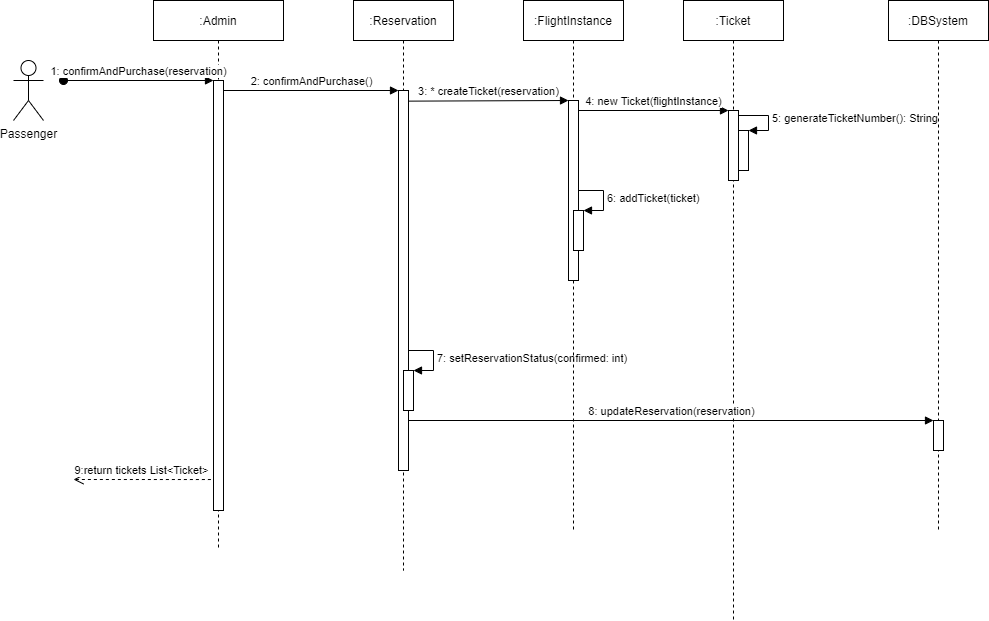

The diagram above was exported from draw.io. Its source (the exported page's mxGraphModel, read from the mxfile embedded in the PNG):
<mxGraphModel dx="1022" dy="469" grid="1" gridSize="10" guides="1" tooltips="1" connect="1" arrows="1" fold="1" page="1" pageScale="1" pageWidth="827" pageHeight="1169" math="0" shadow="0">
  <root>
    <mxCell id="0" />
    <mxCell id="1" parent="0" />
    <mxCell id="zNj7XXG_kw0cDctg_DPu-1" value="Passenger" style="shape=umlActor;verticalLabelPosition=bottom;verticalAlign=top;html=1;outlineConnect=0;" parent="1" vertex="1">
      <mxGeometry x="40" y="80" width="30" height="60" as="geometry" />
    </mxCell>
    <mxCell id="zNj7XXG_kw0cDctg_DPu-2" value=":Admin" style="shape=umlLifeline;perimeter=lifelinePerimeter;whiteSpace=wrap;html=1;container=1;collapsible=0;recursiveResize=0;outlineConnect=0;" parent="1" vertex="1">
      <mxGeometry x="180" y="20" width="130" height="550" as="geometry" />
    </mxCell>
    <mxCell id="zNj7XXG_kw0cDctg_DPu-3" value="" style="html=1;points=[];perimeter=orthogonalPerimeter;" parent="zNj7XXG_kw0cDctg_DPu-2" vertex="1">
      <mxGeometry x="60" y="80" width="10" height="430" as="geometry" />
    </mxCell>
    <mxCell id="zNj7XXG_kw0cDctg_DPu-4" value="1: confirmAndPurchase(reservation)" style="html=1;verticalAlign=bottom;startArrow=oval;endArrow=block;startSize=8;" parent="1" target="zNj7XXG_kw0cDctg_DPu-3" edge="1">
      <mxGeometry relative="1" as="geometry">
        <mxPoint x="90" y="100" as="sourcePoint" />
      </mxGeometry>
    </mxCell>
    <mxCell id="zNj7XXG_kw0cDctg_DPu-5" value=":Reservation" style="shape=umlLifeline;perimeter=lifelinePerimeter;whiteSpace=wrap;html=1;container=1;collapsible=0;recursiveResize=0;outlineConnect=0;" parent="1" vertex="1">
      <mxGeometry x="380" y="20" width="100" height="570" as="geometry" />
    </mxCell>
    <mxCell id="zNj7XXG_kw0cDctg_DPu-7" value="" style="html=1;points=[];perimeter=orthogonalPerimeter;" parent="zNj7XXG_kw0cDctg_DPu-5" vertex="1">
      <mxGeometry x="45" y="90" width="10" height="380" as="geometry" />
    </mxCell>
    <mxCell id="3-Ig9iyPkMhBz5Uyj4e7-16" value="" style="html=1;points=[];perimeter=orthogonalPerimeter;" parent="zNj7XXG_kw0cDctg_DPu-5" vertex="1">
      <mxGeometry x="50" y="370" width="10" height="40" as="geometry" />
    </mxCell>
    <mxCell id="3-Ig9iyPkMhBz5Uyj4e7-17" value="7: setReservationStatus(confirmed: int)" style="edgeStyle=orthogonalEdgeStyle;html=1;align=left;spacingLeft=2;endArrow=block;rounded=0;entryX=1;entryY=0;" parent="zNj7XXG_kw0cDctg_DPu-5" target="3-Ig9iyPkMhBz5Uyj4e7-16" edge="1">
      <mxGeometry relative="1" as="geometry">
        <mxPoint x="55" y="350" as="sourcePoint" />
        <Array as="points">
          <mxPoint x="80" y="350" />
        </Array>
      </mxGeometry>
    </mxCell>
    <mxCell id="zNj7XXG_kw0cDctg_DPu-8" value="2: confirmAndPurchase()" style="html=1;verticalAlign=bottom;endArrow=block;entryX=0;entryY=0;" parent="1" source="zNj7XXG_kw0cDctg_DPu-3" target="zNj7XXG_kw0cDctg_DPu-7" edge="1">
      <mxGeometry relative="1" as="geometry">
        <mxPoint x="290" y="110" as="sourcePoint" />
      </mxGeometry>
    </mxCell>
    <mxCell id="zNj7XXG_kw0cDctg_DPu-10" value=":FlightInstance" style="shape=umlLifeline;perimeter=lifelinePerimeter;whiteSpace=wrap;html=1;container=1;collapsible=0;recursiveResize=0;outlineConnect=0;" parent="1" vertex="1">
      <mxGeometry x="550" y="20" width="100" height="530" as="geometry" />
    </mxCell>
    <mxCell id="zNj7XXG_kw0cDctg_DPu-14" value="" style="html=1;points=[];perimeter=orthogonalPerimeter;" parent="zNj7XXG_kw0cDctg_DPu-10" vertex="1">
      <mxGeometry x="45" y="100" width="10" height="180" as="geometry" />
    </mxCell>
    <mxCell id="zNj7XXG_kw0cDctg_DPu-12" value=":Ticket" style="shape=umlLifeline;perimeter=lifelinePerimeter;whiteSpace=wrap;html=1;container=1;collapsible=0;recursiveResize=0;outlineConnect=0;" parent="1" vertex="1">
      <mxGeometry x="710" y="20" width="100" height="620" as="geometry" />
    </mxCell>
    <mxCell id="zNj7XXG_kw0cDctg_DPu-17" value="" style="html=1;points=[];perimeter=orthogonalPerimeter;" parent="zNj7XXG_kw0cDctg_DPu-12" vertex="1">
      <mxGeometry x="45" y="110" width="10" height="70" as="geometry" />
    </mxCell>
    <mxCell id="3-Ig9iyPkMhBz5Uyj4e7-3" value="" style="html=1;points=[];perimeter=orthogonalPerimeter;" parent="zNj7XXG_kw0cDctg_DPu-12" vertex="1">
      <mxGeometry x="55" y="130" width="10" height="40" as="geometry" />
    </mxCell>
    <mxCell id="3-Ig9iyPkMhBz5Uyj4e7-4" value="5: generateTicketNumber(): String&amp;nbsp;" style="edgeStyle=orthogonalEdgeStyle;html=1;align=left;spacingLeft=2;endArrow=block;rounded=0;entryX=1;entryY=0;" parent="zNj7XXG_kw0cDctg_DPu-12" source="zNj7XXG_kw0cDctg_DPu-17" target="3-Ig9iyPkMhBz5Uyj4e7-3" edge="1">
      <mxGeometry relative="1" as="geometry">
        <mxPoint x="60" y="115" as="sourcePoint" />
        <Array as="points">
          <mxPoint x="85" y="115" />
          <mxPoint x="85" y="130" />
        </Array>
      </mxGeometry>
    </mxCell>
    <mxCell id="zNj7XXG_kw0cDctg_DPu-15" value="3: * createTicket(reservation)" style="html=1;verticalAlign=bottom;endArrow=block;entryX=0;entryY=0;exitX=0.967;exitY=0.028;exitDx=0;exitDy=0;exitPerimeter=0;" parent="1" source="zNj7XXG_kw0cDctg_DPu-7" target="zNj7XXG_kw0cDctg_DPu-14" edge="1">
      <mxGeometry relative="1" as="geometry">
        <mxPoint x="460" y="120" as="sourcePoint" />
      </mxGeometry>
    </mxCell>
    <mxCell id="zNj7XXG_kw0cDctg_DPu-18" value="4: new Ticket(flightInstance)" style="html=1;verticalAlign=bottom;endArrow=block;entryX=0;entryY=0;" parent="1" source="zNj7XXG_kw0cDctg_DPu-14" target="zNj7XXG_kw0cDctg_DPu-17" edge="1">
      <mxGeometry relative="1" as="geometry">
        <mxPoint x="610" y="130" as="sourcePoint" />
      </mxGeometry>
    </mxCell>
    <mxCell id="zNj7XXG_kw0cDctg_DPu-22" value="9:return tickets List&amp;lt;Ticket&amp;gt;" style="html=1;verticalAlign=bottom;endArrow=open;dashed=1;endSize=8;exitX=-0.262;exitY=0.928;exitDx=0;exitDy=0;exitPerimeter=0;" parent="1" source="zNj7XXG_kw0cDctg_DPu-3" edge="1">
      <mxGeometry relative="1" as="geometry">
        <mxPoint x="100" y="499" as="targetPoint" />
      </mxGeometry>
    </mxCell>
    <mxCell id="3-Ig9iyPkMhBz5Uyj4e7-5" value=":DBSystem" style="shape=umlLifeline;perimeter=lifelinePerimeter;whiteSpace=wrap;html=1;container=1;collapsible=0;recursiveResize=0;outlineConnect=0;" parent="1" vertex="1">
      <mxGeometry x="915" y="20" width="100" height="530" as="geometry" />
    </mxCell>
    <mxCell id="3-Ig9iyPkMhBz5Uyj4e7-9" value="" style="html=1;points=[];perimeter=orthogonalPerimeter;" parent="3-Ig9iyPkMhBz5Uyj4e7-5" vertex="1">
      <mxGeometry x="45" y="420" width="10" height="30" as="geometry" />
    </mxCell>
    <mxCell id="3-Ig9iyPkMhBz5Uyj4e7-10" value="8: updateReservation(reservation)" style="html=1;verticalAlign=bottom;endArrow=block;entryX=0;entryY=0;" parent="1" source="zNj7XXG_kw0cDctg_DPu-7" target="3-Ig9iyPkMhBz5Uyj4e7-9" edge="1">
      <mxGeometry relative="1" as="geometry">
        <mxPoint x="480" y="440" as="sourcePoint" />
      </mxGeometry>
    </mxCell>
    <mxCell id="3-Ig9iyPkMhBz5Uyj4e7-18" value="" style="html=1;points=[];perimeter=orthogonalPerimeter;" parent="1" vertex="1">
      <mxGeometry x="600" y="230" width="10" height="40" as="geometry" />
    </mxCell>
    <mxCell id="3-Ig9iyPkMhBz5Uyj4e7-19" value="6: addTicket(ticket)" style="edgeStyle=orthogonalEdgeStyle;html=1;align=left;spacingLeft=2;endArrow=block;rounded=0;entryX=1;entryY=0;" parent="1" target="3-Ig9iyPkMhBz5Uyj4e7-18" edge="1">
      <mxGeometry relative="1" as="geometry">
        <mxPoint x="605" y="210" as="sourcePoint" />
        <Array as="points">
          <mxPoint x="630" y="210" />
        </Array>
      </mxGeometry>
    </mxCell>
  </root>
</mxGraphModel>